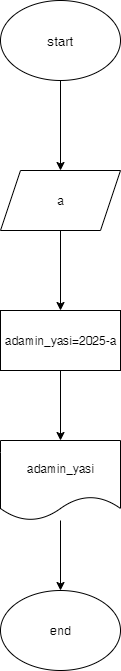

The diagram above was exported from draw.io. Its source (the exported page's mxGraphModel, read from the mxfile embedded in the PNG):
<mxGraphModel dx="199" dy="507" grid="1" gridSize="10" guides="1" tooltips="1" connect="1" arrows="1" fold="1" page="1" pageScale="1" pageWidth="827" pageHeight="1169" math="0" shadow="0">
  <root>
    <mxCell id="0" />
    <mxCell id="1" parent="0" />
    <mxCell id="0mxHvJfaeYddq5QlQS00-24" value="" style="edgeStyle=orthogonalEdgeStyle;rounded=0;orthogonalLoop=1;jettySize=auto;html=1;" edge="1" parent="1" source="0mxHvJfaeYddq5QlQS00-22" target="0mxHvJfaeYddq5QlQS00-23">
      <mxGeometry relative="1" as="geometry" />
    </mxCell>
    <mxCell id="0mxHvJfaeYddq5QlQS00-22" value="&lt;font style=&quot;font-size: 13px;&quot;&gt;start&lt;/font&gt;" style="ellipse;whiteSpace=wrap;html=1;" vertex="1" parent="1">
      <mxGeometry x="1170" y="80" width="120" height="80" as="geometry" />
    </mxCell>
    <mxCell id="0mxHvJfaeYddq5QlQS00-26" value="" style="edgeStyle=orthogonalEdgeStyle;rounded=0;orthogonalLoop=1;jettySize=auto;html=1;" edge="1" parent="1" source="0mxHvJfaeYddq5QlQS00-23" target="0mxHvJfaeYddq5QlQS00-25">
      <mxGeometry relative="1" as="geometry" />
    </mxCell>
    <mxCell id="0mxHvJfaeYddq5QlQS00-23" value="a" style="shape=parallelogram;perimeter=parallelogramPerimeter;whiteSpace=wrap;html=1;fixedSize=1;" vertex="1" parent="1">
      <mxGeometry x="1170" y="250" width="120" height="60" as="geometry" />
    </mxCell>
    <mxCell id="0mxHvJfaeYddq5QlQS00-28" value="" style="edgeStyle=orthogonalEdgeStyle;rounded=0;orthogonalLoop=1;jettySize=auto;html=1;" edge="1" parent="1" source="0mxHvJfaeYddq5QlQS00-25" target="0mxHvJfaeYddq5QlQS00-27">
      <mxGeometry relative="1" as="geometry" />
    </mxCell>
    <mxCell id="0mxHvJfaeYddq5QlQS00-25" value="adamin_yasi=2025-a" style="whiteSpace=wrap;html=1;" vertex="1" parent="1">
      <mxGeometry x="1170" y="390" width="120" height="60" as="geometry" />
    </mxCell>
    <mxCell id="0mxHvJfaeYddq5QlQS00-30" value="" style="edgeStyle=orthogonalEdgeStyle;rounded=0;orthogonalLoop=1;jettySize=auto;html=1;" edge="1" parent="1" source="0mxHvJfaeYddq5QlQS00-27" target="0mxHvJfaeYddq5QlQS00-29">
      <mxGeometry relative="1" as="geometry" />
    </mxCell>
    <mxCell id="0mxHvJfaeYddq5QlQS00-27" value="adamin_yasi" style="shape=document;whiteSpace=wrap;html=1;boundedLbl=1;" vertex="1" parent="1">
      <mxGeometry x="1170" y="520" width="120" height="80" as="geometry" />
    </mxCell>
    <mxCell id="0mxHvJfaeYddq5QlQS00-29" value="end" style="ellipse;whiteSpace=wrap;html=1;" vertex="1" parent="1">
      <mxGeometry x="1170" y="670" width="120" height="80" as="geometry" />
    </mxCell>
  </root>
</mxGraphModel>